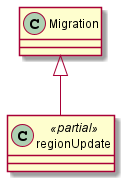

The diagram above was rendered by PlantUML. Its source (embedded in the PNG):
@startuml
class regionUpdate <<partial>> {
}
Migration <|-- regionUpdate
@enduml